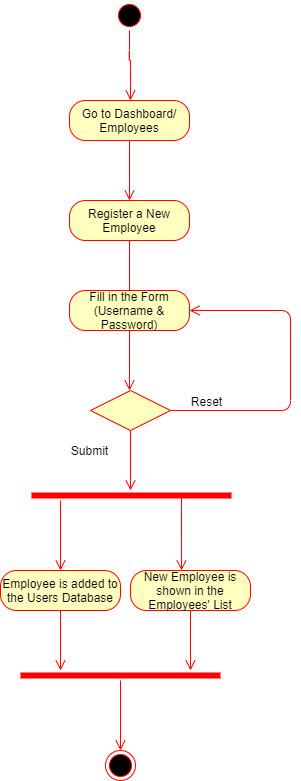

The diagram above was exported from draw.io. Its source (the exported page's mxGraphModel, read from the mxfile embedded in the PNG):
<mxGraphModel dx="782" dy="469" grid="1" gridSize="10" guides="1" tooltips="1" connect="1" arrows="1" fold="1" page="1" pageScale="1" pageWidth="827" pageHeight="1169" math="0" shadow="0">
  <root>
    <mxCell id="0" />
    <mxCell id="1" parent="0" />
    <mxCell id="lP36ZgE2J2wHQIp236rO-1" value="" style="ellipse;html=1;shape=startState;fillColor=#000000;strokeColor=#ff0000;" parent="1" vertex="1">
      <mxGeometry x="384" y="20" width="30" height="30" as="geometry" />
    </mxCell>
    <mxCell id="lP36ZgE2J2wHQIp236rO-2" value="" style="edgeStyle=orthogonalEdgeStyle;html=1;verticalAlign=bottom;endArrow=open;endSize=8;strokeColor=#ff0000;" parent="1" source="lP36ZgE2J2wHQIp236rO-1" edge="1">
      <mxGeometry relative="1" as="geometry">
        <mxPoint x="400" y="120" as="targetPoint" />
        <Array as="points">
          <mxPoint x="399" y="80" />
          <mxPoint x="400" y="80" />
        </Array>
      </mxGeometry>
    </mxCell>
    <mxCell id="lP36ZgE2J2wHQIp236rO-3" value="Go to Dashboard/ Employees" style="rounded=1;whiteSpace=wrap;html=1;arcSize=40;fontColor=#000000;fillColor=#ffffc0;strokeColor=#ff0000;" parent="1" vertex="1">
      <mxGeometry x="339" y="120" width="120" height="40" as="geometry" />
    </mxCell>
    <mxCell id="lP36ZgE2J2wHQIp236rO-4" value="" style="edgeStyle=orthogonalEdgeStyle;html=1;verticalAlign=bottom;endArrow=open;endSize=8;strokeColor=#ff0000;" parent="1" source="lP36ZgE2J2wHQIp236rO-3" edge="1">
      <mxGeometry relative="1" as="geometry">
        <mxPoint x="399" y="220" as="targetPoint" />
      </mxGeometry>
    </mxCell>
    <mxCell id="lP36ZgE2J2wHQIp236rO-5" value="Register a New Employee" style="rounded=1;whiteSpace=wrap;html=1;arcSize=40;fontColor=#000000;fillColor=#ffffc0;strokeColor=#ff0000;" parent="1" vertex="1">
      <mxGeometry x="339" y="220" width="120" height="40" as="geometry" />
    </mxCell>
    <mxCell id="lP36ZgE2J2wHQIp236rO-6" value="" style="edgeStyle=orthogonalEdgeStyle;html=1;verticalAlign=bottom;endArrow=open;endSize=8;strokeColor=#ff0000;" parent="1" source="lP36ZgE2J2wHQIp236rO-5" edge="1">
      <mxGeometry relative="1" as="geometry">
        <mxPoint x="399" y="320" as="targetPoint" />
      </mxGeometry>
    </mxCell>
    <mxCell id="lP36ZgE2J2wHQIp236rO-7" value="Fill in the Form (Username &amp;amp; Password)" style="rounded=1;whiteSpace=wrap;html=1;arcSize=40;fontColor=#000000;fillColor=#ffffc0;strokeColor=#ff0000;" parent="1" vertex="1">
      <mxGeometry x="339" y="310" width="120" height="40" as="geometry" />
    </mxCell>
    <mxCell id="lP36ZgE2J2wHQIp236rO-8" value="" style="edgeStyle=orthogonalEdgeStyle;html=1;verticalAlign=bottom;endArrow=open;endSize=8;strokeColor=#ff0000;" parent="1" source="lP36ZgE2J2wHQIp236rO-7" edge="1">
      <mxGeometry relative="1" as="geometry">
        <mxPoint x="399" y="410" as="targetPoint" />
      </mxGeometry>
    </mxCell>
    <mxCell id="lP36ZgE2J2wHQIp236rO-9" value="" style="rhombus;whiteSpace=wrap;html=1;fillColor=#ffffc0;strokeColor=#ff0000;" parent="1" vertex="1">
      <mxGeometry x="360" y="410" width="80" height="40" as="geometry" />
    </mxCell>
    <mxCell id="lP36ZgE2J2wHQIp236rO-10" value="" style="edgeStyle=orthogonalEdgeStyle;html=1;align=left;verticalAlign=bottom;endArrow=open;endSize=8;strokeColor=#ff0000;" parent="1" source="lP36ZgE2J2wHQIp236rO-9" edge="1">
      <mxGeometry x="-1" relative="1" as="geometry">
        <mxPoint x="459" y="330" as="targetPoint" />
        <Array as="points">
          <mxPoint x="560" y="430" />
          <mxPoint x="560" y="330" />
          <mxPoint x="459" y="330" />
        </Array>
      </mxGeometry>
    </mxCell>
    <mxCell id="lP36ZgE2J2wHQIp236rO-11" value="" style="edgeStyle=orthogonalEdgeStyle;html=1;align=left;verticalAlign=top;endArrow=open;endSize=8;strokeColor=#ff0000;" parent="1" source="lP36ZgE2J2wHQIp236rO-9" edge="1">
      <mxGeometry x="-1" y="-20" relative="1" as="geometry">
        <mxPoint x="400" y="510" as="targetPoint" />
        <mxPoint x="20" y="-20" as="offset" />
      </mxGeometry>
    </mxCell>
    <mxCell id="lP36ZgE2J2wHQIp236rO-12" value="Reset" style="text;html=1;align=center;verticalAlign=middle;resizable=0;points=[];autosize=1;" parent="1" vertex="1">
      <mxGeometry x="451" y="411" width="50" height="20" as="geometry" />
    </mxCell>
    <mxCell id="lP36ZgE2J2wHQIp236rO-14" value="Submit" style="text;html=1;align=center;verticalAlign=middle;resizable=0;points=[];autosize=1;" parent="1" vertex="1">
      <mxGeometry x="334" y="460" width="50" height="20" as="geometry" />
    </mxCell>
    <mxCell id="lP36ZgE2J2wHQIp236rO-15" value="" style="shape=line;html=1;strokeWidth=6;strokeColor=#ff0000;" parent="1" vertex="1">
      <mxGeometry x="301" y="510" width="200" height="10" as="geometry" />
    </mxCell>
    <mxCell id="lP36ZgE2J2wHQIp236rO-16" value="" style="edgeStyle=orthogonalEdgeStyle;html=1;verticalAlign=bottom;endArrow=open;endSize=8;strokeColor=#ff0000;" parent="1" source="lP36ZgE2J2wHQIp236rO-15" edge="1">
      <mxGeometry relative="1" as="geometry">
        <mxPoint x="330" y="590" as="targetPoint" />
        <Array as="points">
          <mxPoint x="330" y="590" />
        </Array>
      </mxGeometry>
    </mxCell>
    <mxCell id="lP36ZgE2J2wHQIp236rO-17" value="" style="edgeStyle=orthogonalEdgeStyle;html=1;verticalAlign=bottom;endArrow=open;endSize=8;strokeColor=#ff0000;exitX=0.75;exitY=0.5;exitDx=0;exitDy=0;exitPerimeter=0;" parent="1" source="lP36ZgE2J2wHQIp236rO-15" edge="1">
      <mxGeometry relative="1" as="geometry">
        <mxPoint x="451" y="590" as="targetPoint" />
        <mxPoint x="411" y="530" as="sourcePoint" />
        <Array as="points">
          <mxPoint x="451" y="570" />
          <mxPoint x="451" y="570" />
        </Array>
      </mxGeometry>
    </mxCell>
    <mxCell id="lP36ZgE2J2wHQIp236rO-18" value="Employee is added to the Users Database" style="rounded=1;whiteSpace=wrap;html=1;arcSize=40;fontColor=#000000;fillColor=#ffffc0;strokeColor=#ff0000;" parent="1" vertex="1">
      <mxGeometry x="270" y="590" width="120" height="40" as="geometry" />
    </mxCell>
    <mxCell id="lP36ZgE2J2wHQIp236rO-19" value="" style="edgeStyle=orthogonalEdgeStyle;html=1;verticalAlign=bottom;endArrow=open;endSize=8;strokeColor=#ff0000;" parent="1" source="lP36ZgE2J2wHQIp236rO-18" edge="1">
      <mxGeometry relative="1" as="geometry">
        <mxPoint x="330" y="690" as="targetPoint" />
      </mxGeometry>
    </mxCell>
    <mxCell id="lP36ZgE2J2wHQIp236rO-20" value="New Employee is shown in the Employees' List" style="rounded=1;whiteSpace=wrap;html=1;arcSize=40;fontColor=#000000;fillColor=#ffffc0;strokeColor=#ff0000;" parent="1" vertex="1">
      <mxGeometry x="400" y="590" width="120" height="40" as="geometry" />
    </mxCell>
    <mxCell id="lP36ZgE2J2wHQIp236rO-21" value="" style="edgeStyle=orthogonalEdgeStyle;html=1;verticalAlign=bottom;endArrow=open;endSize=8;strokeColor=#ff0000;" parent="1" source="lP36ZgE2J2wHQIp236rO-20" edge="1">
      <mxGeometry relative="1" as="geometry">
        <mxPoint x="460" y="690" as="targetPoint" />
      </mxGeometry>
    </mxCell>
    <mxCell id="lP36ZgE2J2wHQIp236rO-22" value="" style="shape=line;html=1;strokeWidth=6;strokeColor=#ff0000;" parent="1" vertex="1">
      <mxGeometry x="290" y="690" width="200" height="10" as="geometry" />
    </mxCell>
    <mxCell id="lP36ZgE2J2wHQIp236rO-23" value="" style="edgeStyle=orthogonalEdgeStyle;html=1;verticalAlign=bottom;endArrow=open;endSize=8;strokeColor=#ff0000;" parent="1" source="lP36ZgE2J2wHQIp236rO-22" edge="1">
      <mxGeometry relative="1" as="geometry">
        <mxPoint x="390" y="770" as="targetPoint" />
      </mxGeometry>
    </mxCell>
    <mxCell id="lP36ZgE2J2wHQIp236rO-24" value="" style="ellipse;html=1;shape=endState;fillColor=#000000;strokeColor=#ff0000;" parent="1" vertex="1">
      <mxGeometry x="375" y="770" width="30" height="30" as="geometry" />
    </mxCell>
  </root>
</mxGraphModel>